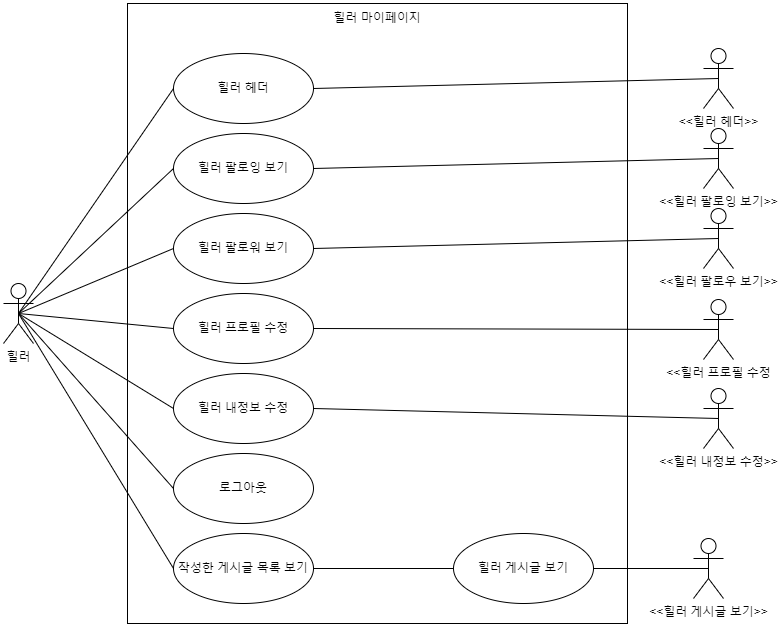

The diagram above was exported from draw.io. Its source (the exported page's mxGraphModel, read from the mxfile embedded in the PNG):
<mxGraphModel dx="1100" dy="1030" grid="1" gridSize="10" guides="1" tooltips="1" connect="1" arrows="1" fold="1" page="1" pageScale="1" pageWidth="827" pageHeight="1169" math="0" shadow="0">
  <root>
    <mxCell id="0" />
    <mxCell id="1" parent="0" />
    <mxCell id="5XZKSdTJkScwqBuNWEc4-1" value="힐러" style="shape=umlActor;verticalLabelPosition=bottom;verticalAlign=top;html=1;outlineConnect=0;" vertex="1" parent="1">
      <mxGeometry x="10" y="430" width="30" height="60" as="geometry" />
    </mxCell>
    <mxCell id="5XZKSdTJkScwqBuNWEc4-2" value="" style="rounded=0;whiteSpace=wrap;html=1;" vertex="1" parent="1">
      <mxGeometry x="134" y="150" width="500" height="620" as="geometry" />
    </mxCell>
    <mxCell id="5XZKSdTJkScwqBuNWEc4-3" value="힐러 마이페이지" style="text;html=1;strokeColor=none;fillColor=none;align=center;verticalAlign=middle;whiteSpace=wrap;rounded=0;" vertex="1" parent="1">
      <mxGeometry x="339" y="150" width="90" height="30" as="geometry" />
    </mxCell>
    <mxCell id="5XZKSdTJkScwqBuNWEc4-4" value="힐러 헤더" style="ellipse;whiteSpace=wrap;html=1;" vertex="1" parent="1">
      <mxGeometry x="180" y="200" width="140" height="70" as="geometry" />
    </mxCell>
    <mxCell id="5XZKSdTJkScwqBuNWEc4-5" value="힐러 팔로잉 보기" style="ellipse;whiteSpace=wrap;html=1;" vertex="1" parent="1">
      <mxGeometry x="180" y="280" width="140" height="70" as="geometry" />
    </mxCell>
    <mxCell id="5XZKSdTJkScwqBuNWEc4-6" value="힐러 팔로워 보기" style="ellipse;whiteSpace=wrap;html=1;" vertex="1" parent="1">
      <mxGeometry x="180" y="360" width="140" height="70" as="geometry" />
    </mxCell>
    <mxCell id="5XZKSdTJkScwqBuNWEc4-7" value="로그아웃" style="ellipse;whiteSpace=wrap;html=1;" vertex="1" parent="1">
      <mxGeometry x="180" y="600" width="140" height="70" as="geometry" />
    </mxCell>
    <mxCell id="5XZKSdTJkScwqBuNWEc4-8" value="작성한 게시글 목록 보기" style="ellipse;whiteSpace=wrap;html=1;" vertex="1" parent="1">
      <mxGeometry x="180" y="680" width="140" height="70" as="geometry" />
    </mxCell>
    <mxCell id="5XZKSdTJkScwqBuNWEc4-9" value="힐러 게시글 보기" style="ellipse;whiteSpace=wrap;html=1;" vertex="1" parent="1">
      <mxGeometry x="460" y="680" width="140" height="70" as="geometry" />
    </mxCell>
    <mxCell id="5XZKSdTJkScwqBuNWEc4-11" value="힐러 프로필 수정" style="ellipse;whiteSpace=wrap;html=1;" vertex="1" parent="1">
      <mxGeometry x="180" y="440" width="140" height="70" as="geometry" />
    </mxCell>
    <mxCell id="5XZKSdTJkScwqBuNWEc4-12" value="힐러 내정보 수정" style="ellipse;whiteSpace=wrap;html=1;" vertex="1" parent="1">
      <mxGeometry x="180" y="520" width="140" height="70" as="geometry" />
    </mxCell>
    <mxCell id="5XZKSdTJkScwqBuNWEc4-14" value="" style="endArrow=none;html=1;rounded=0;exitX=0.5;exitY=0.5;exitDx=0;exitDy=0;exitPerimeter=0;entryX=0;entryY=0.5;entryDx=0;entryDy=0;" edge="1" parent="1" source="5XZKSdTJkScwqBuNWEc4-1" target="5XZKSdTJkScwqBuNWEc4-4">
      <mxGeometry width="50" height="50" relative="1" as="geometry">
        <mxPoint x="360" y="540" as="sourcePoint" />
        <mxPoint x="410" y="490" as="targetPoint" />
      </mxGeometry>
    </mxCell>
    <mxCell id="5XZKSdTJkScwqBuNWEc4-15" value="" style="endArrow=none;html=1;rounded=0;exitX=0.5;exitY=0.5;exitDx=0;exitDy=0;exitPerimeter=0;entryX=0;entryY=0.5;entryDx=0;entryDy=0;" edge="1" parent="1" source="5XZKSdTJkScwqBuNWEc4-1" target="5XZKSdTJkScwqBuNWEc4-5">
      <mxGeometry width="50" height="50" relative="1" as="geometry">
        <mxPoint x="35" y="470" as="sourcePoint" />
        <mxPoint x="190" y="245" as="targetPoint" />
      </mxGeometry>
    </mxCell>
    <mxCell id="5XZKSdTJkScwqBuNWEc4-16" value="" style="endArrow=none;html=1;rounded=0;exitX=0.5;exitY=0.5;exitDx=0;exitDy=0;exitPerimeter=0;entryX=0;entryY=0.5;entryDx=0;entryDy=0;" edge="1" parent="1" source="5XZKSdTJkScwqBuNWEc4-1" target="5XZKSdTJkScwqBuNWEc4-6">
      <mxGeometry width="50" height="50" relative="1" as="geometry">
        <mxPoint x="35" y="470" as="sourcePoint" />
        <mxPoint x="190" y="325" as="targetPoint" />
      </mxGeometry>
    </mxCell>
    <mxCell id="5XZKSdTJkScwqBuNWEc4-17" value="" style="endArrow=none;html=1;rounded=0;exitX=0.5;exitY=0.5;exitDx=0;exitDy=0;exitPerimeter=0;entryX=0;entryY=0.5;entryDx=0;entryDy=0;" edge="1" parent="1" source="5XZKSdTJkScwqBuNWEc4-1" target="5XZKSdTJkScwqBuNWEc4-11">
      <mxGeometry width="50" height="50" relative="1" as="geometry">
        <mxPoint x="35" y="470" as="sourcePoint" />
        <mxPoint x="190" y="405" as="targetPoint" />
      </mxGeometry>
    </mxCell>
    <mxCell id="5XZKSdTJkScwqBuNWEc4-18" value="" style="endArrow=none;html=1;rounded=0;exitX=0.5;exitY=0.5;exitDx=0;exitDy=0;exitPerimeter=0;entryX=0;entryY=0.5;entryDx=0;entryDy=0;" edge="1" parent="1" source="5XZKSdTJkScwqBuNWEc4-1" target="5XZKSdTJkScwqBuNWEc4-12">
      <mxGeometry width="50" height="50" relative="1" as="geometry">
        <mxPoint x="35" y="470" as="sourcePoint" />
        <mxPoint x="190" y="485" as="targetPoint" />
      </mxGeometry>
    </mxCell>
    <mxCell id="5XZKSdTJkScwqBuNWEc4-19" value="" style="endArrow=none;html=1;rounded=0;exitX=0.5;exitY=0.5;exitDx=0;exitDy=0;exitPerimeter=0;entryX=0;entryY=0.5;entryDx=0;entryDy=0;" edge="1" parent="1" source="5XZKSdTJkScwqBuNWEc4-1" target="5XZKSdTJkScwqBuNWEc4-7">
      <mxGeometry width="50" height="50" relative="1" as="geometry">
        <mxPoint x="35" y="470" as="sourcePoint" />
        <mxPoint x="190" y="565" as="targetPoint" />
      </mxGeometry>
    </mxCell>
    <mxCell id="5XZKSdTJkScwqBuNWEc4-20" value="" style="endArrow=none;html=1;rounded=0;exitX=0.5;exitY=0.5;exitDx=0;exitDy=0;exitPerimeter=0;entryX=0;entryY=0.5;entryDx=0;entryDy=0;" edge="1" parent="1" source="5XZKSdTJkScwqBuNWEc4-1" target="5XZKSdTJkScwqBuNWEc4-8">
      <mxGeometry width="50" height="50" relative="1" as="geometry">
        <mxPoint x="35" y="470" as="sourcePoint" />
        <mxPoint x="190" y="645" as="targetPoint" />
      </mxGeometry>
    </mxCell>
    <mxCell id="5XZKSdTJkScwqBuNWEc4-21" value="" style="endArrow=none;html=1;rounded=0;exitX=0;exitY=0.5;exitDx=0;exitDy=0;entryX=1;entryY=0.5;entryDx=0;entryDy=0;" edge="1" parent="1" source="5XZKSdTJkScwqBuNWEc4-9" target="5XZKSdTJkScwqBuNWEc4-8">
      <mxGeometry width="50" height="50" relative="1" as="geometry">
        <mxPoint x="35" y="470" as="sourcePoint" />
        <mxPoint x="190" y="725" as="targetPoint" />
      </mxGeometry>
    </mxCell>
    <mxCell id="5XZKSdTJkScwqBuNWEc4-22" value="&amp;lt;&amp;lt;힐러 헤더&amp;gt;&amp;gt;" style="shape=umlActor;html=1;verticalLabelPosition=bottom;verticalAlign=top;align=center;" vertex="1" parent="1">
      <mxGeometry x="710" y="195" width="30" height="60" as="geometry" />
    </mxCell>
    <mxCell id="5XZKSdTJkScwqBuNWEc4-23" value="&amp;lt;&amp;lt;힐러 팔로잉 보기&amp;gt;&amp;gt;" style="shape=umlActor;html=1;verticalLabelPosition=bottom;verticalAlign=top;align=center;" vertex="1" parent="1">
      <mxGeometry x="710" y="275" width="30" height="60" as="geometry" />
    </mxCell>
    <mxCell id="5XZKSdTJkScwqBuNWEc4-24" value="&amp;lt;&amp;lt;힐러 팔로우 보기&amp;gt;&amp;gt;" style="shape=umlActor;html=1;verticalLabelPosition=bottom;verticalAlign=top;align=center;" vertex="1" parent="1">
      <mxGeometry x="710" y="355" width="30" height="60" as="geometry" />
    </mxCell>
    <mxCell id="5XZKSdTJkScwqBuNWEc4-25" value="&amp;lt;&amp;lt;힐러 프로필 수정" style="shape=umlActor;html=1;verticalLabelPosition=bottom;verticalAlign=top;align=center;" vertex="1" parent="1">
      <mxGeometry x="710" y="446" width="30" height="60" as="geometry" />
    </mxCell>
    <mxCell id="5XZKSdTJkScwqBuNWEc4-26" value="&amp;lt;&amp;lt;힐러 내정보 수정&amp;gt;&amp;gt;" style="shape=umlActor;html=1;verticalLabelPosition=bottom;verticalAlign=top;align=center;" vertex="1" parent="1">
      <mxGeometry x="710" y="535" width="30" height="60" as="geometry" />
    </mxCell>
    <mxCell id="5XZKSdTJkScwqBuNWEc4-27" value="&amp;lt;&amp;lt;힐러 게시글 보기&amp;gt;&amp;gt;" style="shape=umlActor;html=1;verticalLabelPosition=bottom;verticalAlign=top;align=center;" vertex="1" parent="1">
      <mxGeometry x="700" y="685" width="30" height="60" as="geometry" />
    </mxCell>
    <mxCell id="5XZKSdTJkScwqBuNWEc4-30" value="" style="endArrow=none;html=1;rounded=0;exitX=1;exitY=0.5;exitDx=0;exitDy=0;entryX=0.5;entryY=0.5;entryDx=0;entryDy=0;entryPerimeter=0;" edge="1" parent="1" source="5XZKSdTJkScwqBuNWEc4-4" target="5XZKSdTJkScwqBuNWEc4-22">
      <mxGeometry width="50" height="50" relative="1" as="geometry">
        <mxPoint x="35" y="470" as="sourcePoint" />
        <mxPoint x="190" y="245" as="targetPoint" />
      </mxGeometry>
    </mxCell>
    <mxCell id="5XZKSdTJkScwqBuNWEc4-31" value="" style="endArrow=none;html=1;rounded=0;exitX=1;exitY=0.5;exitDx=0;exitDy=0;entryX=0.5;entryY=0.5;entryDx=0;entryDy=0;entryPerimeter=0;" edge="1" parent="1" source="5XZKSdTJkScwqBuNWEc4-5" target="5XZKSdTJkScwqBuNWEc4-23">
      <mxGeometry width="50" height="50" relative="1" as="geometry">
        <mxPoint x="330" y="245" as="sourcePoint" />
        <mxPoint x="725" y="220" as="targetPoint" />
      </mxGeometry>
    </mxCell>
    <mxCell id="5XZKSdTJkScwqBuNWEc4-32" value="" style="endArrow=none;html=1;rounded=0;exitX=1;exitY=0.5;exitDx=0;exitDy=0;entryX=0.5;entryY=0.5;entryDx=0;entryDy=0;entryPerimeter=0;" edge="1" parent="1" source="5XZKSdTJkScwqBuNWEc4-6" target="5XZKSdTJkScwqBuNWEc4-24">
      <mxGeometry width="50" height="50" relative="1" as="geometry">
        <mxPoint x="330" y="325" as="sourcePoint" />
        <mxPoint x="725" y="300" as="targetPoint" />
      </mxGeometry>
    </mxCell>
    <mxCell id="5XZKSdTJkScwqBuNWEc4-33" value="" style="endArrow=none;html=1;rounded=0;exitX=1;exitY=0.5;exitDx=0;exitDy=0;entryX=0.5;entryY=0.5;entryDx=0;entryDy=0;entryPerimeter=0;" edge="1" parent="1" source="5XZKSdTJkScwqBuNWEc4-11" target="5XZKSdTJkScwqBuNWEc4-25">
      <mxGeometry width="50" height="50" relative="1" as="geometry">
        <mxPoint x="330" y="405" as="sourcePoint" />
        <mxPoint x="725" y="380" as="targetPoint" />
      </mxGeometry>
    </mxCell>
    <mxCell id="5XZKSdTJkScwqBuNWEc4-34" value="" style="endArrow=none;html=1;rounded=0;exitX=1;exitY=0.5;exitDx=0;exitDy=0;entryX=0.5;entryY=0.5;entryDx=0;entryDy=0;entryPerimeter=0;" edge="1" parent="1" source="5XZKSdTJkScwqBuNWEc4-12" target="5XZKSdTJkScwqBuNWEc4-26">
      <mxGeometry width="50" height="50" relative="1" as="geometry">
        <mxPoint x="330" y="485" as="sourcePoint" />
        <mxPoint x="725" y="470" as="targetPoint" />
      </mxGeometry>
    </mxCell>
    <mxCell id="5XZKSdTJkScwqBuNWEc4-36" value="" style="endArrow=none;html=1;rounded=0;exitX=1;exitY=0.5;exitDx=0;exitDy=0;entryX=0.5;entryY=0.5;entryDx=0;entryDy=0;entryPerimeter=0;" edge="1" parent="1" source="5XZKSdTJkScwqBuNWEc4-9" target="5XZKSdTJkScwqBuNWEc4-27">
      <mxGeometry width="50" height="50" relative="1" as="geometry">
        <mxPoint x="330" y="565" as="sourcePoint" />
        <mxPoint x="725" y="560" as="targetPoint" />
      </mxGeometry>
    </mxCell>
  </root>
</mxGraphModel>